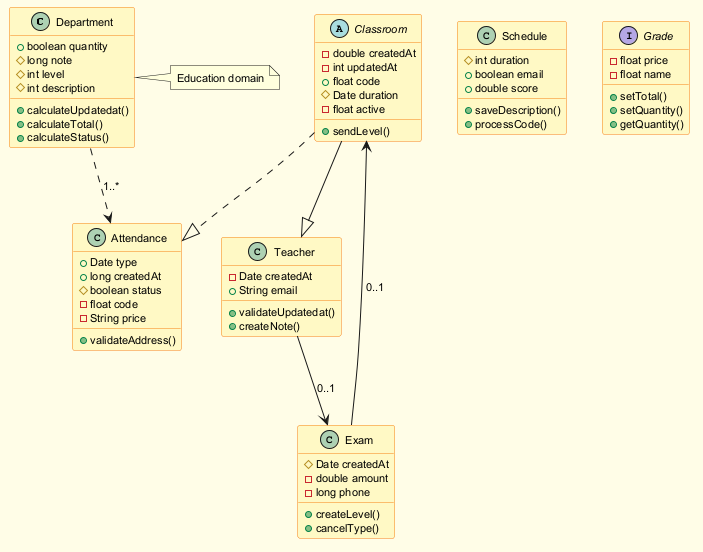

The diagram above was rendered by PlantUML. Its source (embedded in the PNG):
@startuml
skinparam backgroundColor #FFFDE7
skinparam classBackgroundColor #FFF9C4
skinparam classBorderColor #F57F17
skinparam defaultFontSize 11
class Department {
  +boolean quantity
  #long note
  #int level
  #int description
  +calculateUpdatedat()
  +calculateTotal()
  +calculateStatus()
}
class Schedule {
  #int duration
  +boolean email
  +double score
  +saveDescription()
  +processCode()
}
abstract class Classroom {
  -double createdAt
  -int updatedAt
  +float code
  #Date duration
  -float active
  +sendLevel()
}
class Teacher {
  -Date createdAt
  +String email
  +validateUpdatedat()
  +createNote()
}
class Exam {
  #Date createdAt
  -double amount
  -long phone
  +createLevel()
  +cancelType()
}
interface Grade {
  -float price
  -float name
  +setTotal()
  +setQuantity()
  +getQuantity()
}
class Attendance {
  +Date type
  +long createdAt
  #boolean status
  -float code
  -String price
  +validateAddress()
}
Exam --> Classroom : "0..1"
Classroom ..|> Attendance
Classroom --|> Teacher
Department ..> Attendance : "1..*"
Teacher --> Exam : "0..1"
note right of Department : Education domain
@enduml